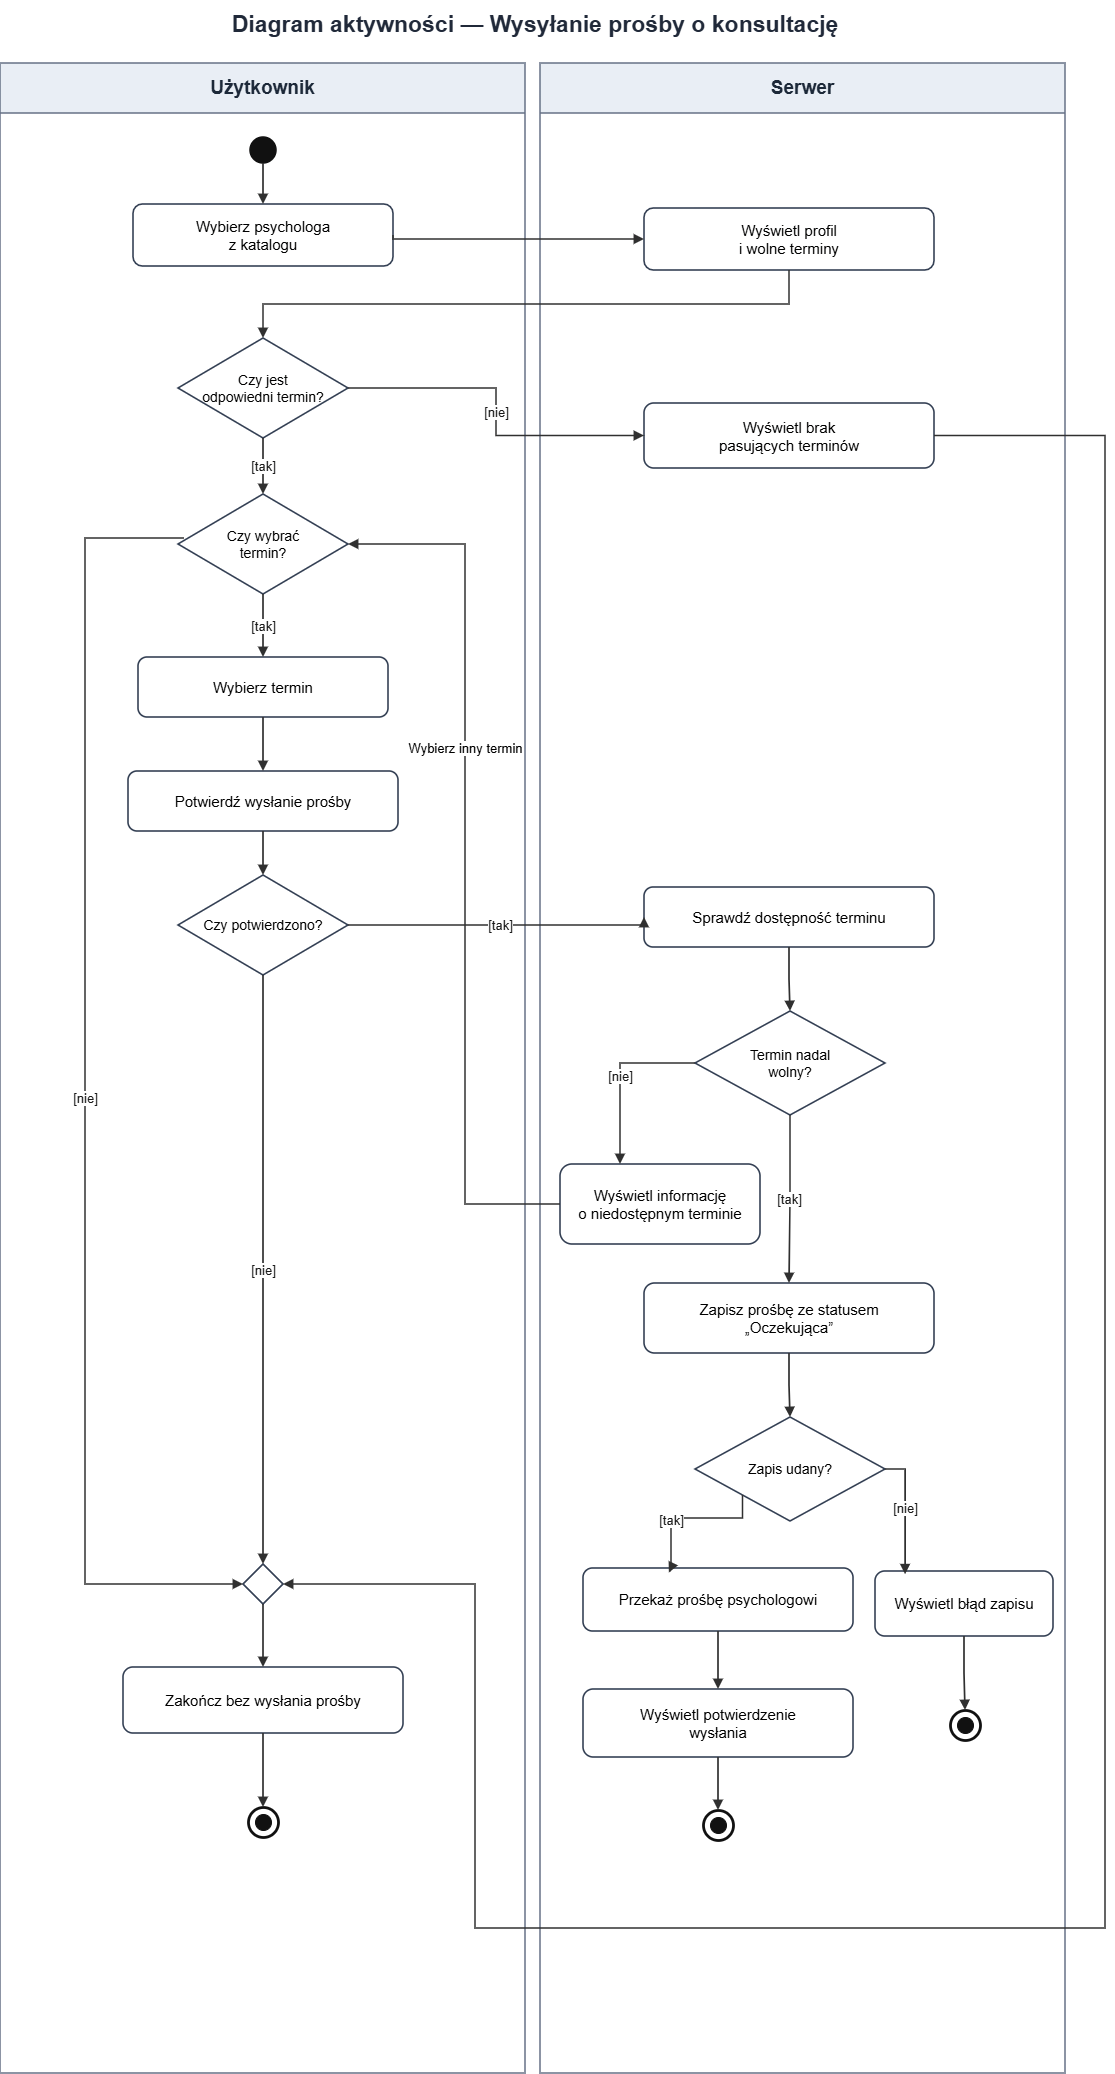

The diagram above was exported from draw.io. Its source (the exported page's mxGraphModel, read from the mxfile embedded in the PNG):
<mxGraphModel dx="3336" dy="2132" grid="1" gridSize="10" guides="1" tooltips="1" connect="1" arrows="1" fold="1" page="1" pageScale="1" pageWidth="1200" pageHeight="2200" math="0" shadow="0">
  <root>
    <mxCell id="0" />
    <mxCell id="1" parent="0" />
    <mxCell id="lane_user" parent="1" style="swimlane;html=1;startSize=50;horizontal=1;container=1;collapsible=0;rounded=0;whiteSpace=wrap;strokeColor=#667085;strokeWidth=1.5;fillColor=#e9eef5;swimlaneFillColor=#ffffff;fontSize=19;fontStyle=1;fontFamily=Arial;fontColor=#1d2939;align=center;verticalAlign=middle;" value="Użytkownik" vertex="1">
      <mxGeometry height="2010" width="525" x="35" y="85" as="geometry" />
    </mxCell>
    <mxCell id="start" parent="lane_user" style="ellipse;whiteSpace=wrap;html=1;aspect=fixed;strokeColor=#111111;fillColor=#111111;strokeWidth=1.5;" value="" vertex="1">
      <mxGeometry height="26" width="26" x="250" y="74" as="geometry" />
    </mxCell>
    <mxCell id="A" parent="lane_user" style="rounded=1;arcSize=15;whiteSpace=wrap;html=1;strokeColor=#344054;strokeWidth=1.6;fillColor=#ffffff;fontFamily=Arial;fontSize=15;align=center;verticalAlign=middle;spacing=9;" value="Wybierz psychologa&lt;br&gt;z katalogu" vertex="1">
      <mxGeometry height="62" width="260" x="133" y="141" as="geometry" />
    </mxCell>
    <mxCell id="C" parent="lane_user" style="rhombus;whiteSpace=wrap;html=1;strokeColor=#344054;strokeWidth=1.6;fillColor=#ffffff;fontFamily=Arial;fontSize=14;align=center;verticalAlign=middle;spacing=6;" value="Czy jest&lt;br&gt;odpowiedni termin?" vertex="1">
      <mxGeometry height="100" width="170" x="178" y="275" as="geometry" />
    </mxCell>
    <mxCell id="D" parent="lane_user" style="rhombus;whiteSpace=wrap;html=1;strokeColor=#344054;strokeWidth=1.6;fillColor=#ffffff;fontFamily=Arial;fontSize=14;align=center;verticalAlign=middle;spacing=6;" value="Czy wybrać&lt;br&gt;termin?" vertex="1">
      <mxGeometry height="100" width="170" x="178" y="431" as="geometry" />
    </mxCell>
    <mxCell id="E" parent="lane_user" style="rounded=1;arcSize=15;whiteSpace=wrap;html=1;strokeColor=#344054;strokeWidth=1.6;fillColor=#ffffff;fontFamily=Arial;fontSize=15;align=center;verticalAlign=middle;spacing=9;" value="Wybierz termin" vertex="1">
      <mxGeometry height="60" width="250" x="138" y="594" as="geometry" />
    </mxCell>
    <mxCell id="F" parent="lane_user" style="rounded=1;arcSize=15;whiteSpace=wrap;html=1;strokeColor=#344054;strokeWidth=1.6;fillColor=#ffffff;fontFamily=Arial;fontSize=15;align=center;verticalAlign=middle;spacing=9;" value="Potwierdź wysłanie prośby" vertex="1">
      <mxGeometry height="60" width="270" x="128" y="708" as="geometry" />
    </mxCell>
    <mxCell id="G" parent="lane_user" style="rhombus;whiteSpace=wrap;html=1;strokeColor=#344054;strokeWidth=1.6;fillColor=#ffffff;fontFamily=Arial;fontSize=14;align=center;verticalAlign=middle;spacing=6;" value="Czy potwierdzono?" vertex="1">
      <mxGeometry height="100" width="170" x="178" y="812" as="geometry" />
    </mxCell>
    <mxCell id="M" parent="lane_user" style="rhombus;whiteSpace=wrap;html=1;strokeColor=#344054;strokeWidth=1.8;fillColor=#ffffff;" value="" vertex="1">
      <mxGeometry height="40" width="40" x="243" y="1501" as="geometry" />
    </mxCell>
    <mxCell id="N" parent="lane_user" style="rounded=1;arcSize=15;whiteSpace=wrap;html=1;strokeColor=#344054;strokeWidth=1.6;fillColor=#ffffff;fontFamily=Arial;fontSize=15;align=center;verticalAlign=middle;spacing=9;" value="Zakończ bez wysłania prośby" vertex="1">
      <mxGeometry height="66" width="280" x="123" y="1604" as="geometry" />
    </mxCell>
    <mxCell id="END_NO" parent="lane_user" style="ellipse;whiteSpace=wrap;html=1;aspect=fixed;strokeColor=#111111;fillColor=#ffffff;strokeWidth=2.8;" value="" vertex="1">
      <mxGeometry height="30" width="30" x="248" y="1744" as="geometry" />
    </mxCell>
    <mxCell id="END_NO_CORE" parent="lane_user" style="ellipse;whiteSpace=wrap;html=1;aspect=fixed;strokeColor=#111111;fillColor=#111111;strokeWidth=1;" value="" vertex="1">
      <mxGeometry height="16" width="16" x="255" y="1751" as="geometry" />
    </mxCell>
    <mxCell id="e21" edge="1" parent="lane_user" style="edgeStyle=segmentEdgeStyle;rounded=0;orthogonalLoop=1;jettySize=auto;html=1;strokeColor=#303030;strokeWidth=1.7;endArrow=block;endFill=1;fontFamily=Arial;fontSize=13;fontColor=#1a1a1a;labelBackgroundColor=#ffffff;exitX=0;exitY=0.5;exitDx=0;exitDy=0;entryX=0;entryY=0.5;entryDx=0;entryDy=0;" target="M" value="[nie]">
      <mxGeometry relative="1" x="0.012" as="geometry">
        <Array as="points">
          <mxPoint x="85" y="475" />
          <mxPoint x="85" y="1521" />
        </Array>
        <mxPoint x="183.89" y="475" as="sourcePoint" />
        <mxPoint x="255.00111111111107" y="1521.1111111111109" as="targetPoint" />
      </mxGeometry>
    </mxCell>
    <mxCell id="lane_server" parent="1" style="swimlane;html=1;startSize=50;horizontal=1;container=1;collapsible=0;rounded=0;whiteSpace=wrap;strokeColor=#667085;strokeWidth=1.5;fillColor=#e9eef5;swimlaneFillColor=#ffffff;fontSize=19;fontStyle=1;fontFamily=Arial;fontColor=#1d2939;align=center;verticalAlign=middle;" value="Serwer" vertex="1">
      <mxGeometry height="2010" width="525" x="575" y="85" as="geometry" />
    </mxCell>
    <mxCell id="B" parent="lane_server" style="rounded=1;arcSize=15;whiteSpace=wrap;html=1;strokeColor=#344054;strokeWidth=1.6;fillColor=#ffffff;fontFamily=Arial;fontSize=15;align=center;verticalAlign=middle;spacing=9;" value="Wyświetl profil&lt;br&gt;i wolne terminy" vertex="1">
      <mxGeometry height="62" width="290" x="104" y="145" as="geometry" />
    </mxCell>
    <mxCell id="T" parent="lane_server" style="rounded=1;arcSize=15;whiteSpace=wrap;html=1;strokeColor=#344054;strokeWidth=1.6;fillColor=#ffffff;fontFamily=Arial;fontSize=15;align=center;verticalAlign=middle;spacing=9;" value="Wyświetl brak&lt;br&gt;pasujących terminów" vertex="1">
      <mxGeometry height="65" width="290" x="104" y="340" as="geometry" />
    </mxCell>
    <mxCell id="H" parent="lane_server" style="rounded=1;arcSize=15;whiteSpace=wrap;html=1;strokeColor=#344054;strokeWidth=1.6;fillColor=#ffffff;fontFamily=Arial;fontSize=15;align=center;verticalAlign=middle;spacing=9;" value="Sprawdź dostępność terminu" vertex="1">
      <mxGeometry height="60" width="290" x="104" y="824" as="geometry" />
    </mxCell>
    <mxCell id="I" parent="lane_server" style="rhombus;whiteSpace=wrap;html=1;strokeColor=#344054;strokeWidth=1.6;fillColor=#ffffff;fontFamily=Arial;fontSize=14;align=center;verticalAlign=middle;spacing=6;" value="Termin nadal&lt;br&gt;wolny?" vertex="1">
      <mxGeometry height="104" width="190" x="155" y="948" as="geometry" />
    </mxCell>
    <mxCell id="R" parent="lane_server" style="rounded=1;arcSize=15;whiteSpace=wrap;html=1;strokeColor=#344054;strokeWidth=1.6;fillColor=#ffffff;fontFamily=Arial;fontSize=15;align=center;verticalAlign=middle;spacing=9;" value="Wyświetl informację&lt;br&gt;o niedostępnym terminie" vertex="1">
      <mxGeometry height="80" width="200" x="20" y="1101" as="geometry" />
    </mxCell>
    <mxCell id="J" parent="lane_server" style="rounded=1;arcSize=15;whiteSpace=wrap;html=1;strokeColor=#344054;strokeWidth=1.6;fillColor=#ffffff;fontFamily=Arial;fontSize=15;align=center;verticalAlign=middle;spacing=9;" value="Zapisz prośbę ze statusem&lt;br&gt;„Oczekująca”" vertex="1">
      <mxGeometry height="70" width="290" x="104" y="1220" as="geometry" />
    </mxCell>
    <mxCell id="K" parent="lane_server" style="rhombus;whiteSpace=wrap;html=1;strokeColor=#344054;strokeWidth=1.6;fillColor=#ffffff;fontFamily=Arial;fontSize=14;align=center;verticalAlign=middle;spacing=6;" value="Zapis udany?" vertex="1">
      <mxGeometry height="104" width="190" x="155" y="1354" as="geometry" />
    </mxCell>
    <mxCell id="L" parent="lane_server" style="rounded=1;arcSize=15;whiteSpace=wrap;html=1;strokeColor=#344054;strokeWidth=1.6;fillColor=#ffffff;fontFamily=Arial;fontSize=15;align=center;verticalAlign=middle;spacing=9;" value="Przekaż prośbę psychologowi" vertex="1">
      <mxGeometry height="63" width="270" x="43" y="1505" as="geometry" />
    </mxCell>
    <mxCell id="O" parent="lane_server" style="rounded=1;arcSize=15;whiteSpace=wrap;html=1;strokeColor=#344054;strokeWidth=1.6;fillColor=#ffffff;fontFamily=Arial;fontSize=15;align=center;verticalAlign=middle;spacing=9;" value="Wyświetl potwierdzenie&lt;br&gt;wysłania" vertex="1">
      <mxGeometry height="68" width="270" x="43" y="1626" as="geometry" />
    </mxCell>
    <mxCell id="END_SUCCESS" parent="lane_server" style="ellipse;whiteSpace=wrap;html=1;aspect=fixed;strokeColor=#111111;fillColor=#ffffff;strokeWidth=2.8;" value="" vertex="1">
      <mxGeometry height="30" width="30" x="163" y="1747" as="geometry" />
    </mxCell>
    <mxCell id="END_SUCCESS_CORE" parent="lane_server" style="ellipse;whiteSpace=wrap;html=1;aspect=fixed;strokeColor=#111111;fillColor=#111111;strokeWidth=1;" value="" vertex="1">
      <mxGeometry height="16" width="16" x="170" y="1754" as="geometry" />
    </mxCell>
    <mxCell id="P" parent="lane_server" style="rounded=1;arcSize=15;whiteSpace=wrap;html=1;strokeColor=#344054;strokeWidth=1.6;fillColor=#ffffff;fontFamily=Arial;fontSize=15;align=center;verticalAlign=middle;spacing=9;" value="Wyświetl błąd zapisu" vertex="1">
      <mxGeometry height="65" width="178" x="335" y="1508" as="geometry" />
    </mxCell>
    <mxCell id="END_ERR" parent="lane_server" style="ellipse;whiteSpace=wrap;html=1;aspect=fixed;strokeColor=#111111;fillColor=#ffffff;strokeWidth=2.8;" value="" vertex="1">
      <mxGeometry height="30" width="30" x="410" y="1647" as="geometry" />
    </mxCell>
    <mxCell id="END_ERR_CORE" parent="lane_server" style="ellipse;whiteSpace=wrap;html=1;aspect=fixed;strokeColor=#111111;fillColor=#111111;strokeWidth=1;" value="" vertex="1">
      <mxGeometry height="16" width="16" x="417" y="1654" as="geometry" />
    </mxCell>
    <mxCell id="e16" edge="1" parent="lane_server" source="K" style="edgeStyle=orthogonalEdgeStyle;rounded=0;orthogonalLoop=1;jettySize=auto;html=1;strokeColor=#303030;strokeWidth=1.7;endArrow=block;endFill=1;fontFamily=Arial;fontSize=13;fontColor=#1a1a1a;labelBackgroundColor=#ffffff;exitX=1;exitY=0.5;exitDx=0;exitDy=0;entryX=0.169;entryY=0.05;entryDx=0;entryDy=0;entryPerimeter=0;" target="P" value="[nie]">
      <mxGeometry relative="1" x="-0.057" as="geometry">
        <mxPoint as="offset" />
        <Array as="points">
          <mxPoint x="365" y="1406" />
        </Array>
        <mxPoint x="385" y="1485" as="targetPoint" />
      </mxGeometry>
    </mxCell>
    <mxCell id="e11" edge="1" parent="1" source="I" style="edgeStyle=orthogonalEdgeStyle;rounded=0;orthogonalLoop=1;jettySize=auto;html=1;strokeColor=#303030;strokeWidth=1.7;endArrow=block;endFill=1;fontFamily=Arial;fontSize=13;fontColor=#1a1a1a;labelBackgroundColor=#ffffff;exitX=0.5;exitY=1;exitDx=0;exitDy=0;entryX=0.5;entryY=0;entryDx=0;entryDy=0;" target="J" value="[tak]">
      <mxGeometry relative="1" as="geometry" />
    </mxCell>
    <mxCell id="e1" edge="1" parent="1" source="start" style="edgeStyle=orthogonalEdgeStyle;rounded=0;orthogonalLoop=1;jettySize=auto;html=1;strokeColor=#303030;strokeWidth=1.7;endArrow=block;endFill=1;fontFamily=Arial;fontSize=13;fontColor=#1a1a1a;labelBackgroundColor=#ffffff;" target="A" value="">
      <mxGeometry relative="1" as="geometry" />
    </mxCell>
    <mxCell id="e2" edge="1" parent="1" source="A" style="edgeStyle=segmentEdgeStyle;rounded=0;orthogonalLoop=1;jettySize=auto;html=1;strokeColor=#303030;strokeWidth=1.7;endArrow=block;endFill=1;fontFamily=Arial;fontSize=13;fontColor=#1a1a1a;labelBackgroundColor=#ffffff;exitX=1;exitY=0.5;exitDx=0;exitDy=0;entryX=0;entryY=0.5;entryDx=0;entryDy=0;" target="B" value="">
      <mxGeometry relative="1" x="0.0039" as="geometry">
        <Array as="points">
          <mxPoint x="428" y="261" />
        </Array>
      </mxGeometry>
    </mxCell>
    <mxCell id="e3" edge="1" parent="1" source="B" style="edgeStyle=segmentEdgeStyle;rounded=0;orthogonalLoop=1;jettySize=auto;html=1;strokeColor=#303030;strokeWidth=1.7;endArrow=block;endFill=1;fontFamily=Arial;fontSize=13;fontColor=#1a1a1a;labelBackgroundColor=#ffffff;exitX=0.5;exitY=1;exitDx=0;exitDy=0;entryX=0.5;entryY=0;entryDx=0;entryDy=0;" target="C" value="">
      <mxGeometry relative="1" as="geometry">
        <Array as="points">
          <mxPoint x="824" y="326" />
          <mxPoint x="298" y="326" />
        </Array>
      </mxGeometry>
    </mxCell>
    <mxCell id="e4" edge="1" parent="1" source="C" style="edgeStyle=orthogonalEdgeStyle;rounded=0;orthogonalLoop=1;jettySize=auto;html=1;strokeColor=#303030;strokeWidth=1.7;endArrow=block;endFill=1;fontFamily=Arial;fontSize=13;fontColor=#1a1a1a;labelBackgroundColor=#ffffff;exitX=0.5;exitY=1;exitDx=0;exitDy=0;entryX=0.5;entryY=0;entryDx=0;entryDy=0;" target="D" value="[tak]">
      <mxGeometry relative="1" as="geometry" />
    </mxCell>
    <mxCell id="e5" edge="1" parent="1" source="C" style="edgeStyle=orthogonalEdgeStyle;rounded=0;orthogonalLoop=1;jettySize=auto;html=1;strokeColor=#303030;strokeWidth=1.7;endArrow=block;endFill=1;fontFamily=Arial;fontSize=13;fontColor=#1a1a1a;labelBackgroundColor=#ffffff;exitX=1;exitY=0.5;exitDx=0;exitDy=0;entryX=0;entryY=0.5;entryDx=0;entryDy=0;" target="T" value="[nie]">
      <mxGeometry relative="1" as="geometry" />
    </mxCell>
    <mxCell id="e6" edge="1" parent="1" source="D" style="edgeStyle=orthogonalEdgeStyle;rounded=0;orthogonalLoop=1;jettySize=auto;html=1;strokeColor=#303030;strokeWidth=1.7;endArrow=block;endFill=1;fontFamily=Arial;fontSize=13;fontColor=#1a1a1a;labelBackgroundColor=#ffffff;exitX=0.5;exitY=1;exitDx=0;exitDy=0;entryX=0.5;entryY=0;entryDx=0;entryDy=0;" target="E" value="[tak]">
      <mxGeometry relative="1" as="geometry" />
    </mxCell>
    <mxCell id="e7" edge="1" parent="1" source="E" style="edgeStyle=orthogonalEdgeStyle;rounded=0;orthogonalLoop=1;jettySize=auto;html=1;strokeColor=#303030;strokeWidth=1.7;endArrow=block;endFill=1;fontFamily=Arial;fontSize=13;fontColor=#1a1a1a;labelBackgroundColor=#ffffff;" target="F" value="">
      <mxGeometry relative="1" as="geometry" />
    </mxCell>
    <mxCell id="e8" edge="1" parent="1" source="F" style="edgeStyle=orthogonalEdgeStyle;rounded=0;orthogonalLoop=1;jettySize=auto;html=1;strokeColor=#303030;strokeWidth=1.7;endArrow=block;endFill=1;fontFamily=Arial;fontSize=13;fontColor=#1a1a1a;labelBackgroundColor=#ffffff;" target="G" value="">
      <mxGeometry relative="1" as="geometry" />
    </mxCell>
    <mxCell id="e9" edge="1" parent="1" source="G" style="edgeStyle=orthogonalEdgeStyle;rounded=0;orthogonalLoop=1;jettySize=auto;html=1;strokeColor=#303030;strokeWidth=1.7;endArrow=block;endFill=1;fontFamily=Arial;fontSize=13;fontColor=#1a1a1a;labelBackgroundColor=#ffffff;exitX=1;exitY=0.5;exitDx=0;exitDy=0;entryX=0;entryY=0.5;entryDx=0;entryDy=0;" target="H" value="[tak]">
      <mxGeometry relative="1" as="geometry">
        <Array as="points">
          <mxPoint x="679" y="947" />
        </Array>
      </mxGeometry>
    </mxCell>
    <mxCell id="e10" edge="1" parent="1" source="H" style="edgeStyle=orthogonalEdgeStyle;rounded=0;orthogonalLoop=1;jettySize=auto;html=1;strokeColor=#303030;strokeWidth=1.7;endArrow=block;endFill=1;fontFamily=Arial;fontSize=13;fontColor=#1a1a1a;labelBackgroundColor=#ffffff;" target="I" value="">
      <mxGeometry relative="1" as="geometry" />
    </mxCell>
    <mxCell id="e12" edge="1" parent="1" source="I" style="edgeStyle=segmentEdgeStyle;rounded=0;orthogonalLoop=1;jettySize=auto;html=1;strokeColor=#303030;strokeWidth=1.7;endArrow=block;endFill=1;fontFamily=Arial;fontSize=13;fontColor=#1a1a1a;labelBackgroundColor=#ffffff;exitX=0;exitY=0.5;exitDx=0;exitDy=0;entryX=0.3;entryY=0;entryDx=0;entryDy=0;" target="R" value="[nie]">
      <mxGeometry relative="1" as="geometry">
        <Array as="points">
          <mxPoint x="655" y="1085" />
          <mxPoint x="655" y="1186" />
        </Array>
      </mxGeometry>
    </mxCell>
    <mxCell id="e13" edge="1" parent="1" source="R" style="edgeStyle=segmentEdgeStyle;rounded=0;orthogonalLoop=1;jettySize=auto;html=1;strokeColor=#303030;strokeWidth=1.7;endArrow=block;endFill=1;fontFamily=Arial;fontSize=13;fontColor=#1a1a1;labelBackgroundColor=#ffffff;exitX=0;exitY=0.5;exitDx=0;exitDy=0;entryX=1;entryY=0.5;entryDx=0;entryDy=0;" target="D" value="Wybierz inny termin">
      <mxGeometry relative="1" x="0.2638" as="geometry">
        <mxPoint as="offset" />
        <Array as="points">
          <mxPoint x="500" y="1226" />
          <mxPoint x="500" y="566" />
        </Array>
      </mxGeometry>
    </mxCell>
    <mxCell id="e14" edge="1" parent="1" source="J" style="edgeStyle=orthogonalEdgeStyle;rounded=0;orthogonalLoop=1;jettySize=auto;html=1;strokeColor=#303030;strokeWidth=1.7;endArrow=block;endFill=1;fontFamily=Arial;fontSize=13;fontColor=#1a1a1a;labelBackgroundColor=#ffffff;" target="K" value="">
      <mxGeometry relative="1" as="geometry" />
    </mxCell>
    <mxCell id="e15" edge="1" parent="1" source="K" style="edgeStyle=segmentEdgeStyle;rounded=0;orthogonalLoop=1;jettySize=auto;html=1;strokeColor=#303030;strokeWidth=1.7;endArrow=block;endFill=1;fontFamily=Arial;fontSize=13;fontColor=#1a1a1a;labelBackgroundColor=#ffffff;exitX=0;exitY=1;exitDx=0;exitDy=0;entryX=0.318;entryY=0.072;entryDx=0;entryDy=0;entryPerimeter=0;" target="L" value="[tak]">
      <mxGeometry relative="1" x="0.2704" as="geometry">
        <Array as="points">
          <mxPoint x="777.5" y="1540" />
          <mxPoint x="706" y="1540" />
          <mxPoint x="706" y="1590" />
          <mxPoint x="703.9" y="1590" />
        </Array>
      </mxGeometry>
    </mxCell>
    <mxCell id="e17" edge="1" parent="1" source="L" style="edgeStyle=orthogonalEdgeStyle;rounded=0;orthogonalLoop=1;jettySize=auto;html=1;strokeColor=#303030;strokeWidth=1.7;endArrow=block;endFill=1;fontFamily=Arial;fontSize=13;fontColor=#1a1a1a;labelBackgroundColor=#ffffff;" target="O" value="">
      <mxGeometry relative="1" as="geometry" />
    </mxCell>
    <mxCell id="e18" edge="1" parent="1" source="O" style="edgeStyle=orthogonalEdgeStyle;rounded=0;orthogonalLoop=1;jettySize=auto;html=1;strokeColor=#303030;strokeWidth=1.7;endArrow=block;endFill=1;fontFamily=Arial;fontSize=13;fontColor=#1a1a1a;labelBackgroundColor=#ffffff;" target="END_SUCCESS" value="">
      <mxGeometry relative="1" as="geometry" />
    </mxCell>
    <mxCell id="e19" edge="1" parent="1" source="P" style="edgeStyle=orthogonalEdgeStyle;rounded=0;orthogonalLoop=1;jettySize=auto;html=1;strokeColor=#303030;strokeWidth=1.7;endArrow=block;endFill=1;fontFamily=Arial;fontSize=13;fontColor=#1a1a1a;labelBackgroundColor=#ffffff;" target="END_ERR" value="">
      <mxGeometry relative="1" as="geometry" />
    </mxCell>
    <mxCell id="e22" edge="1" parent="1" source="G" style="edgeStyle=orthogonalEdgeStyle;rounded=0;orthogonalLoop=1;jettySize=auto;html=1;strokeColor=#303030;strokeWidth=1.7;endArrow=block;endFill=1;fontFamily=Arial;fontSize=13;fontColor=#1a1a1a;labelBackgroundColor=#ffffff;exitX=0.5;exitY=1;exitDx=0;exitDy=0;entryX=0.5;entryY=0;entryDx=0;entryDy=0;" target="M" value="[nie]">
      <mxGeometry relative="1" as="geometry" />
    </mxCell>
    <mxCell id="e23" edge="1" parent="1" source="M" style="edgeStyle=orthogonalEdgeStyle;rounded=0;orthogonalLoop=1;jettySize=auto;html=1;strokeColor=#303030;strokeWidth=1.7;endArrow=block;endFill=1;fontFamily=Arial;fontSize=13;fontColor=#1a1a1a;labelBackgroundColor=#ffffff;exitX=0.5;exitY=1;exitDx=0;exitDy=0;entryX=0.5;entryY=0;entryDx=0;entryDy=0;" target="N" value="">
      <mxGeometry relative="1" as="geometry" />
    </mxCell>
    <mxCell id="e24" edge="1" parent="1" source="N" style="edgeStyle=orthogonalEdgeStyle;rounded=0;orthogonalLoop=1;jettySize=auto;html=1;strokeColor=#303030;strokeWidth=1.7;endArrow=block;endFill=1;fontFamily=Arial;fontSize=13;fontColor=#1a1a1a;labelBackgroundColor=#ffffff;" target="END_NO" value="">
      <mxGeometry relative="1" as="geometry" />
    </mxCell>
    <mxCell id="TITLE" parent="1" style="text;html=1;align=center;verticalAlign=middle;whiteSpace=wrap;rounded=0;strokeColor=none;fillColor=none;fontFamily=Arial;fontSize=23;fontStyle=1;fontColor=#202939;" value="Diagram aktywności — Wysyłanie prośby o konsultację" vertex="1">
      <mxGeometry height="48" width="780" x="180" y="22" as="geometry" />
    </mxCell>
    <mxCell id="e20" edge="1" parent="1" source="T" style="edgeStyle=segmentEdgeStyle;rounded=0;orthogonalLoop=1;jettySize=auto;html=1;strokeColor=#303030;strokeWidth=1.7;endArrow=block;endFill=1;fontFamily=Arial;fontSize=13;fontColor=#1a1a1a;labelBackgroundColor=#ffffff;entryX=1;entryY=0.5;entryDx=0;entryDy=0;exitX=1;exitY=0.5;exitDx=0;exitDy=0;" target="M" value="">
      <mxGeometry relative="1" x="-0.2288" as="geometry">
        <Array as="points">
          <mxPoint x="1140" y="457.5" />
          <mxPoint x="1140" y="1950" />
          <mxPoint x="510" y="1950" />
          <mxPoint x="510" y="1606" />
        </Array>
        <mxPoint x="1000" y="490" as="sourcePoint" />
        <mxPoint x="788.7142857142858" y="1600.2857142857142" as="targetPoint" />
      </mxGeometry>
    </mxCell>
  </root>
</mxGraphModel>